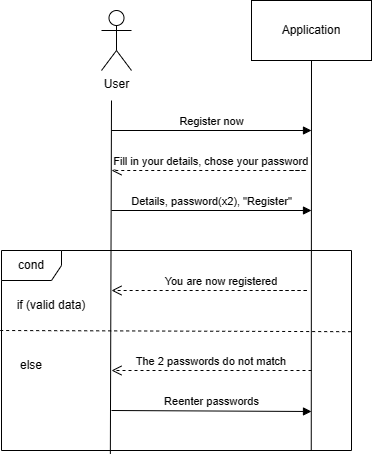

The diagram above was exported from draw.io. Its source (the exported page's mxGraphModel, read from the mxfile embedded in the PNG):
<mxGraphModel dx="737" dy="462" grid="1" gridSize="10" guides="1" tooltips="1" connect="1" arrows="1" fold="1" page="1" pageScale="1" pageWidth="827" pageHeight="1169" math="0" shadow="0">
  <root>
    <mxCell id="0" />
    <mxCell id="1" parent="0" />
    <mxCell id="Tz0HaTHY-ObgtlwsLS7R-1" value="User" style="shape=umlActor;verticalLabelPosition=bottom;verticalAlign=top;html=1;outlineConnect=0;" parent="1" vertex="1">
      <mxGeometry x="110" y="80" width="30" height="60" as="geometry" />
    </mxCell>
    <mxCell id="Tz0HaTHY-ObgtlwsLS7R-2" value="" style="endArrow=none;html=1;rounded=0;exitX=0.311;exitY=1.017;exitDx=0;exitDy=0;exitPerimeter=0;" parent="1" edge="1" source="Tz0HaTHY-ObgtlwsLS7R-30">
      <mxGeometry width="50" height="50" relative="1" as="geometry">
        <mxPoint x="120" y="600" as="sourcePoint" />
        <mxPoint x="120" y="170" as="targetPoint" />
      </mxGeometry>
    </mxCell>
    <mxCell id="Tz0HaTHY-ObgtlwsLS7R-3" value="" style="rounded=0;whiteSpace=wrap;html=1;" parent="1" vertex="1">
      <mxGeometry x="260" y="70" width="120" height="60" as="geometry" />
    </mxCell>
    <mxCell id="Tz0HaTHY-ObgtlwsLS7R-5" value="Application" style="text;html=1;strokeColor=none;fillColor=none;align=center;verticalAlign=middle;whiteSpace=wrap;rounded=0;" parent="1" vertex="1">
      <mxGeometry x="290" y="85" width="60" height="30" as="geometry" />
    </mxCell>
    <mxCell id="Tz0HaTHY-ObgtlwsLS7R-7" value="" style="endArrow=none;html=1;rounded=0;entryX=0.5;entryY=1;entryDx=0;entryDy=0;exitX=0.885;exitY=0.998;exitDx=0;exitDy=0;exitPerimeter=0;" parent="1" target="Tz0HaTHY-ObgtlwsLS7R-3" edge="1" source="Tz0HaTHY-ObgtlwsLS7R-30">
      <mxGeometry width="50" height="50" relative="1" as="geometry">
        <mxPoint x="320" y="600" as="sourcePoint" />
        <mxPoint x="430" y="270" as="targetPoint" />
      </mxGeometry>
    </mxCell>
    <mxCell id="Tz0HaTHY-ObgtlwsLS7R-11" value="Register now" style="html=1;verticalAlign=bottom;endArrow=block;rounded=0;" parent="1" edge="1">
      <mxGeometry width="80" relative="1" as="geometry">
        <mxPoint x="120" y="200" as="sourcePoint" />
        <mxPoint x="320" y="200" as="targetPoint" />
        <mxPoint as="offset" />
      </mxGeometry>
    </mxCell>
    <mxCell id="Tz0HaTHY-ObgtlwsLS7R-21" value="Fill in your details, chose your password" style="verticalAlign=bottom;endArrow=open;dashed=1;endSize=8;shadow=0;strokeWidth=1;exitX=0.508;exitY=0.2;exitDx=0;exitDy=0;exitPerimeter=0;entryX=1;entryY=0;entryDx=0;entryDy=0;" parent="1" edge="1">
      <mxGeometry x="0.094" relative="1" as="geometry">
        <mxPoint x="120" y="240" as="targetPoint" />
        <mxPoint x="299.24" y="240" as="sourcePoint" />
        <Array as="points">
          <mxPoint x="320" y="240" />
        </Array>
        <mxPoint as="offset" />
      </mxGeometry>
    </mxCell>
    <mxCell id="Tz0HaTHY-ObgtlwsLS7R-26" value="Details, password(x2), &quot;Register&quot;" style="html=1;verticalAlign=bottom;endArrow=block;rounded=0;" parent="1" edge="1">
      <mxGeometry width="80" relative="1" as="geometry">
        <mxPoint x="120" y="280" as="sourcePoint" />
        <mxPoint x="320" y="280" as="targetPoint" />
        <mxPoint as="offset" />
      </mxGeometry>
    </mxCell>
    <mxCell id="Tz0HaTHY-ObgtlwsLS7R-30" value="cond" style="shape=umlFrame;whiteSpace=wrap;html=1;" parent="1" vertex="1">
      <mxGeometry x="10" y="320" width="350" height="200" as="geometry" />
    </mxCell>
    <mxCell id="Tz0HaTHY-ObgtlwsLS7R-31" value="You are now registered" style="verticalAlign=bottom;endArrow=open;dashed=1;endSize=8;shadow=0;strokeWidth=1;" parent="1" edge="1">
      <mxGeometry x="0.12" relative="1" as="geometry">
        <mxPoint x="120" y="360" as="targetPoint" />
        <mxPoint x="270" y="360" as="sourcePoint" />
        <Array as="points">
          <mxPoint x="300" y="360" />
          <mxPoint x="320" y="360" />
        </Array>
        <mxPoint as="offset" />
      </mxGeometry>
    </mxCell>
    <mxCell id="Tz0HaTHY-ObgtlwsLS7R-32" value="if (valid data)" style="text;html=1;strokeColor=none;fillColor=none;align=center;verticalAlign=middle;whiteSpace=wrap;rounded=0;" parent="1" vertex="1">
      <mxGeometry x="10" y="360" width="100" height="30" as="geometry" />
    </mxCell>
    <mxCell id="Tz0HaTHY-ObgtlwsLS7R-35" value="else" style="text;html=1;strokeColor=none;fillColor=none;align=center;verticalAlign=middle;whiteSpace=wrap;rounded=0;" parent="1" vertex="1">
      <mxGeometry x="10" y="420" width="60" height="30" as="geometry" />
    </mxCell>
    <mxCell id="Tz0HaTHY-ObgtlwsLS7R-36" value="" style="endArrow=none;dashed=1;html=1;rounded=0;exitX=-0.002;exitY=0.519;exitDx=0;exitDy=0;exitPerimeter=0;" parent="1" edge="1">
      <mxGeometry width="50" height="50" relative="1" as="geometry">
        <mxPoint x="8.680000000000055" y="399.99999999999994" as="sourcePoint" />
        <mxPoint x="361.33" y="401.2" as="targetPoint" />
      </mxGeometry>
    </mxCell>
    <mxCell id="Tz0HaTHY-ObgtlwsLS7R-37" value="The 2 passwords do not match" style="verticalAlign=bottom;endArrow=open;dashed=1;endSize=8;shadow=0;strokeWidth=1;" parent="1" edge="1">
      <mxGeometry relative="1" as="geometry">
        <mxPoint x="120" y="440" as="targetPoint" />
        <mxPoint x="320" y="440" as="sourcePoint" />
        <Array as="points" />
      </mxGeometry>
    </mxCell>
    <mxCell id="Tz0HaTHY-ObgtlwsLS7R-38" value="Reenter passwords" style="html=1;verticalAlign=bottom;endArrow=block;rounded=0;" parent="1" edge="1">
      <mxGeometry width="80" relative="1" as="geometry">
        <mxPoint x="120" y="480" as="sourcePoint" />
        <mxPoint x="320" y="481" as="targetPoint" />
        <mxPoint as="offset" />
      </mxGeometry>
    </mxCell>
  </root>
</mxGraphModel>